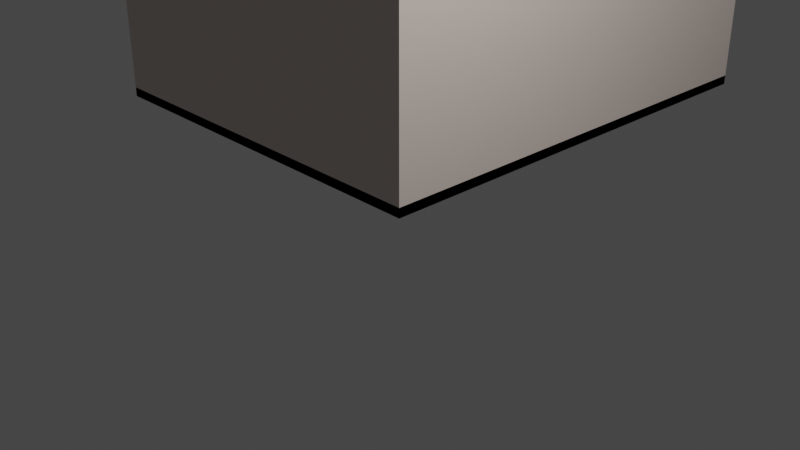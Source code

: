 # Source: house.blend  (saved by Blender 2.82.7; exported with 4.5.12 LTS)
import bpy
from mathutils import Matrix  # noqa: F401  (used for matrix-valued properties, if any)

bpy.ops.wm.read_factory_settings(use_empty=True)
scene = bpy.context.scene
scene.name = 'Scene'

# ---- collections
col_collection = bpy.data.collections.new('Collection'); scene.collection.children.link(col_collection)

# ---- materials (node trees are filled in below, after node groups)
mat_wall_material = bpy.data.materials.new('Wall_material')
mat_wall_material.use_transparent_shadow = False
mat_wall_material.diffuse_color = (0.8, 0.621, 0.57, 1.0)
mat_baseboard_material = bpy.data.materials.new('Baseboard_material')
mat_baseboard_material.use_transparent_shadow = False

# ---- material node trees
mat_wall_material.use_nodes = True; mat_wall_material.node_tree.nodes.clear()
_N = mat_wall_material.node_tree.nodes; _L = mat_wall_material.node_tree.links
n0 = _N.new('ShaderNodeOutputMaterial'); n0.name = 'Material Output'; n0.location = (1100, 160)
n1 = _N.new('ShaderNodeBsdfPrincipled'); n1.name = 'Diffuse BSDF'; n1.location = (200, 320)
n1.label = 'Diffuse BSDF'
n1.distribution = 'GGX'
n1.subsurface_method = 'BURLEY'
n1.inputs[0].default_value = (0.765, 0.65, 0.588, 1.0)
n1.inputs[3].default_value = 1.45
n1.inputs[27].default_value = (0.0, 0.0, 0.0, 1.0)
n1.inputs[28].default_value = 1.0
n2 = _N.new('ShaderNodeBsdfAnisotropic'); n2.name = 'Glossy_0'; n2.location = (200, 0)
n2.distribution = 'GGX'
n3 = _N.new('ShaderNodeMixShader'); n3.name = 'Mix_0'; n3.location = (500, 160)
n3.inputs[0].default_value = 0.1
n4 = _N.new('ShaderNodeNewGeometry'); n4.name = 'Input_1'; n4.location = (-80, -70)
n5 = _N.new('ShaderNodeBsdfDiffuse'); n5.name = 'Diffuse_1'; n5.location = (200, -280)
n5.inputs[0].default_value = (0.3, 0.3, 0.3, 1.0)
n6 = _N.new('ShaderNodeMixShader'); n6.name = 'Mix_1'; n6.location = (800, -70)
_L.new(n1.outputs[0], n3.inputs[1])
_L.new(n2.outputs[0], n3.inputs[2])
_L.new(n4.outputs[6], n6.inputs[0])
_L.new(n5.outputs[0], n6.inputs[2])
_L.new(n3.outputs[0], n6.inputs[1])
_L.new(n6.outputs[0], n0.inputs[0])
n0.is_active_output = True
mat_baseboard_material.use_nodes = True; mat_baseboard_material.node_tree.nodes.clear()
_N = mat_baseboard_material.node_tree.nodes; _L = mat_baseboard_material.node_tree.links
n0 = _N.new('ShaderNodeOutputMaterial'); n0.name = 'Material Output'; n0.location = (1100, 160)
n1 = _N.new('ShaderNodeBsdfPrincipled'); n1.name = 'Diffuse BSDF'; n1.location = (200, 320)
n1.label = 'Diffuse BSDF'
n1.distribution = 'GGX'
n1.subsurface_method = 'BURLEY'
n1.inputs[3].default_value = 1.45
n1.inputs[27].default_value = (0.0, 0.0, 0.0, 1.0)
n1.inputs[28].default_value = 1.0
n2 = _N.new('ShaderNodeBsdfAnisotropic'); n2.name = 'Glossy_0'; n2.location = (200, 0)
n2.distribution = 'GGX'
n3 = _N.new('ShaderNodeMixShader'); n3.name = 'Mix_0'; n3.location = (500, 160)
n3.inputs[0].default_value = 0.1
_L.new(n1.outputs[0], n3.inputs[1])
_L.new(n2.outputs[0], n3.inputs[2])
_L.new(n3.outputs[0], n0.inputs[0])
n0.is_active_output = True

# ---- world
world_world = bpy.data.worlds.new('World'); scene.world = world_world
world_world.use_nodes = True; world_world.node_tree.nodes.clear()
_N = world_world.node_tree.nodes; _L = world_world.node_tree.links
n0 = _N.new('ShaderNodeOutputWorld'); n0.name = 'World Output'; n0.location = (300, 300)
n1 = _N.new('ShaderNodeBackground'); n1.name = 'Background'; n1.location = (10, 300)
n1.inputs[0].default_value = (0.05088, 0.05088, 0.05088, 1.0)
_L.new(n1.outputs[0], n0.inputs[0])
n0.is_active_output = True
world_world.color = (0.05088, 0.05088, 0.05088)
world_world.use_sun_shadow = False
world_world.sun_shadow_jitter_overblur = 0.0

# ---- cameras
cam_camera = bpy.data.cameras.new('Camera')
cam_camera.clip_end = 100.0
cam_camera.ortho_scale = 7.314

# ---- lights
light_light = bpy.data.lights.new('Light', 'POINT')
light_light.transmission_factor = 0.0
light_light.energy = 1000.0
light_light.shadow_soft_size = 0.1
light_light.shadow_maximum_resolution = 0.006
light_light.use_absolute_resolution = True

# ---- meshes
me_room = bpy.data.meshes.new('Room')
me_room.from_pydata([(0.0, 0.0, 2.4), (0.0, 0.0, 0.0), (-5.0, 0.0, 2.4), (-5.0, 0.0, 0.0), (-5.0, 6.0, 2.4), (-5.0, 6.0, 0.0), (0.0, 6.0, 2.4), (0.0, 6.0, 0.0)], [], [(0, 2, 3, 1), (2, 4, 5, 3), (4, 6, 7, 5), (0, 1, 7, 6)])
_uv = me_room.uv_layers.new(name='UVMap')
_uv.uv.foreach_set('vector', [4.019e-05, 4.022e-05, 0.226, 4.019e-05, 0.226, 0.1085, 4.019e-05, 0.1085, 0.226, 4.019e-05, 0.4972, 4.019e-05, 0.4972, 0.1085, 0.226, 0.1085, 0.4972, 4.019e-05, 0.7233, 4.021e-05, 0.7233, 0.1085, 0.4972, 0.1085, 0.9945, 4.022e-05, 0.9945, 0.1085, 0.7233, 0.1085, 0.7233, 4.021e-05])
me_room.materials.append(mat_wall_material)
me_room.use_remesh_fix_poles = True
me_room.use_remesh_preserve_attributes = False
me_room.use_mirror_vertex_groups = False
me_room.update()
me_baseboard = bpy.data.meshes.new('Baseboard')
me_baseboard.from_pydata([(0.0, 0.0, 0.12), (0.0, 0.0, 0.0), (-5.0, 0.0, 0.12), (-5.0, 0.0, 0.0), (-5.0, 6.0, 0.12), (-5.0, 6.0, 0.0), (0.0, 6.0, 0.12), (0.0, 6.0, 0.0)], [], [(0, 2, 3, 1), (2, 4, 5, 3), (4, 6, 7, 5), (0, 1, 7, 6)])
_uv = me_baseboard.uv_layers.new(name='UVMap')
_uv.uv.foreach_set('vector', [1.0, 4.028e-05, 1.0, 0.226, 0.9945, 0.226, 0.9945, 4.019e-05, 1.0, 0.226, 1.0, 0.4973, 0.9945, 0.4973, 0.9945, 0.226, 1.0, 0.4973, 1.0, 0.7233, 0.9945, 0.7233, 0.9945, 0.4973, 1.0, 0.9945, 0.9945, 0.9945, 0.9945, 0.7233, 1.0, 0.7233])
me_baseboard.materials.append(mat_baseboard_material)
me_baseboard.use_remesh_fix_poles = True
me_baseboard.use_remesh_preserve_attributes = False
me_baseboard.use_mirror_vertex_groups = False
me_baseboard.update()

# ---- objects
ob_light = bpy.data.objects.new('Light', light_light)
ob_camera = bpy.data.objects.new('Camera', cam_camera)
ob_room = bpy.data.objects.new('Room', me_room)
ob_baseboard = bpy.data.objects.new('Baseboard', me_baseboard)

# ---- transforms, parenting, visibility, modifiers, constraints
ob_light.location = (4.076, 1.005, 5.904)
ob_light.rotation_euler = (0.6503, 0.05522, 1.866)
ob_light.lock_rotations_4d = False
ob_light.empty_display_type = 'ARROWS'
ob_light.color = (0.0, 0.0, 0.0, 0.0)
ob_light.lineart.crease_threshold = 0.0
ob_camera.location = (7.359, -6.926, 4.958)
ob_camera.rotation_euler = (1.109, 0.0, 0.8149)
ob_camera.lock_rotations_4d = False
ob_camera.empty_display_type = 'ARROWS'
ob_camera.color = (0.0, 0.0, 0.0, 0.0)
ob_camera.display_type = 'WIRE'
ob_camera.lineart.crease_threshold = 0.0
ob_room.location = (0.0, 0.0, 0.0)
ob_room.lineart.crease_threshold = 0.0
ob_baseboard.parent = ob_room
ob_baseboard.location = (0.0, 0.0, 0.0)
ob_baseboard.lineart.crease_threshold = 0.0
_m = ob_baseboard.modifiers.new('Solidify', 'SOLIDIFY')
_m.thickness = 0.015
_m.use_even_offset = True
_m.use_quality_normals = True
_m.nonmanifold_merge_threshold = 0.0003

# ---- collection membership
col_collection.objects.link(ob_light)
col_collection.objects.link(ob_camera)
col_collection.objects.link(ob_room)
col_collection.objects.link(ob_baseboard)

# ---- scene / render settings (as saved in the file)
scene.camera = ob_camera
scene.frame_start = 1; scene.frame_end = 250; scene.frame_set(1)
scene.render.engine = 'BLENDER_EEVEE_NEXT'
scene.cycles.use_denoising = False
scene.cycles.samples = 128
scene.cycles.sampling_pattern = 'TABULATED_SOBOL'
scene.cycles.use_adaptive_sampling = False
scene.cycles.use_light_tree = False
scene.view_settings.view_transform = 'Filmic'
bpy.context.view_layer.update()
